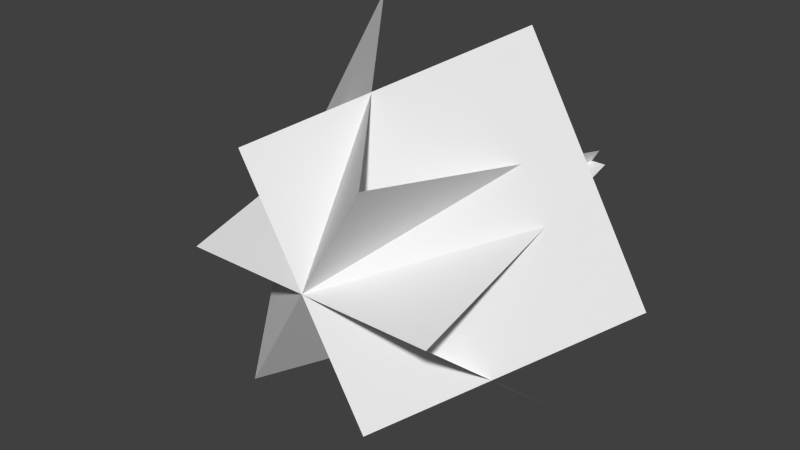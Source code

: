 # Source: Grass.blend  (saved by Blender 2.70.0; exported with 4.5.12 LTS)
import bpy
from mathutils import Matrix  # noqa: F401  (used for matrix-valued properties, if any)

bpy.ops.wm.read_factory_settings(use_empty=True)
scene = bpy.context.scene
scene.name = 'Scene'

# ---- collections
col_collection_1 = bpy.data.collections.new('Collection 1'); scene.collection.children.link(col_collection_1)

# ---- materials (node trees are filled in below, after node groups)
mat_grass = bpy.data.materials.new('Grass')
mat_grass.alpha_threshold = 0.0
mat_grass.use_transparent_shadow = False
mat_grass.roughness = 0.5
mat_grass.line_color = (0.0, 0.0, 0.0, 1.0)

# ---- material node trees

# ---- world
world_world = bpy.data.worlds.new('World'); scene.world = world_world
world_world.color = (0.05088, 0.05088, 0.05088)
world_world.use_sun_shadow = False
world_world.sun_shadow_jitter_overblur = 0.0
world_world.cycles.sampling_method = 'MANUAL'
world_world.cycles.sample_map_resolution = 256

# ---- meshes
me_square_plane_023 = bpy.data.meshes.new('Square Plane.023')
me_square_plane_023.from_pydata([(-0.25, 5.142e-08, -0.433), (0.25, -3.6e-08, 0.433), (-0.02586, 0.9659, -0.5624), (0.4741, 0.9659, 0.3036), (-0.25, 9.686e-08, 0.433), (0.25, 1.49e-07, -0.433), (-0.4741, 0.9659, 0.3036), (0.02586, 0.9659, -0.5624), (0.5, 9.686e-08, -5.439e-07), (-0.5, 1.49e-07, -3.679e-07), (0.5, 0.9659, 0.2588), (-0.5, 0.9659, 0.2588), (-0.5, 1.639e-07, -3.995e-07), (0.5, 1.118e-07, -4.098e-07), (-0.5, 0.766, -0.6428), (0.5, 0.766, -0.6428), (0.25, 1.639e-07, -0.433), (-0.25, 1.118e-07, 0.433), (0.8067, 0.766, -0.1116), (0.3067, 0.766, 0.7544), (0.25, 8.88e-08, 0.433), (-0.25, 1.798e-07, -0.433), (-0.3067, 0.766, 0.7544), (-0.8067, 0.766, -0.1116)], [], [(0, 1, 3, 2), (4, 5, 7, 6), (8, 9, 11, 10), (12, 13, 15, 14), (16, 17, 19, 18), (20, 21, 23, 22)])
_uv = me_square_plane_023.uv_layers.new(name='UVMap')
_uv.uv.foreach_set('vector', [0.0, 0.0, 1.0, 0.0, 1.0, 1.0, 0.0, 1.0, 0.0, 0.0, 1.0, 0.0, 1.0, 1.0, 0.0, 1.0, 0.0, 0.0, 1.0, 0.0, 1.0, 1.0, 0.0, 1.0, 0.0, 0.0, 1.0, 0.0, 1.0, 1.0, 0.0, 1.0, 0.0, 0.0, 1.0, 0.0, 1.0, 1.0, 0.0, 1.0, 0.0, 0.0, 1.0, 0.0, 1.0, 1.0, 0.0, 1.0])
me_square_plane_023.materials.append(mat_grass)
me_square_plane_023.use_remesh_preserve_volume = False
me_square_plane_023.use_remesh_preserve_attributes = False
me_square_plane_023.use_mirror_vertex_groups = False
me_square_plane_023.update()

# ---- objects
ob_grass = bpy.data.objects.new('Grass', me_square_plane_023)

# ---- transforms, parenting, visibility, modifiers, constraints
ob_grass.location = (0.0, 0.0, 0.0)
ob_grass.lineart.crease_threshold = 0.0

# ---- collection membership
col_collection_1.objects.link(ob_grass)

# ---- scene / render settings (as saved in the file)
scene.frame_start = 1; scene.frame_end = 250; scene.frame_set(1)
scene.render.engine = 'BLENDER_EEVEE_NEXT'
scene.render.resolution_percentage = 50
scene.render.dither_intensity = 0.0
scene.cycles.use_denoising = False
scene.cycles.samples = 10
scene.cycles.sampling_pattern = 'TABULATED_SOBOL'
scene.cycles.light_sampling_threshold = 0.0
scene.cycles.use_adaptive_sampling = False
scene.cycles.use_light_tree = False
scene.cycles.blur_glossy = 0.0
scene.cycles.volume_bounces = 1
scene.cycles.pixel_filter_type = 'GAUSSIAN'
scene.cycles.sample_clamp_indirect = 0.0
scene.view_settings.view_transform = 'Standard'
bpy.context.view_layer.update()

# ---- added for rendering (the .blend has no active camera and no usable light): camera, sun
cam_auto = bpy.data.cameras.new('AutoCamera')
cam_auto.lens = 50.0
cam_auto.sensor_width = 36.0
cam_auto.clip_end = 1000.0
ob_auto_camera = bpy.data.objects.new('AutoCamera', cam_auto)
scene.collection.objects.link(ob_auto_camera)
ob_auto_camera.location = (2.16748, -2.11802, 1.78979)
ob_auto_camera.rotation_euler = (1.09748, -7.21219e-08, 0.694738)
scene.camera = ob_auto_camera
light_auto_sun = bpy.data.lights.new('AutoSun', 'SUN')
light_auto_sun.energy = 3.0
light_auto_sun.angle = 0.0523599
ob_auto_sun = bpy.data.objects.new('AutoSun', light_auto_sun)
scene.collection.objects.link(ob_auto_sun)
ob_auto_sun.rotation_euler = (0.872665, 0.174533, 0.523599)
bpy.context.view_layer.update()
